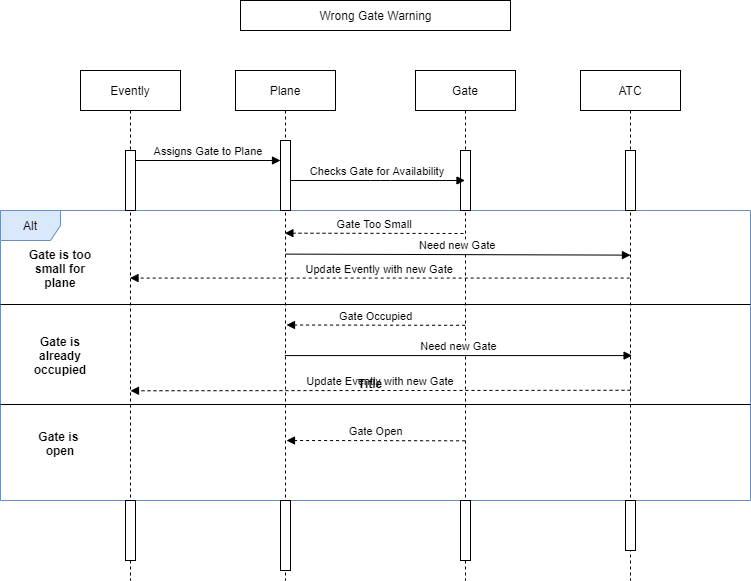

The diagram above was exported from draw.io. Its source (the exported page's mxGraphModel, read from the mxfile embedded in the PNG):
<mxGraphModel dx="1010" dy="619" grid="1" gridSize="10" guides="1" tooltips="1" connect="1" arrows="1" fold="1" page="1" pageScale="1" pageWidth="850" pageHeight="1100" math="0" shadow="0">
  <root>
    <mxCell id="0" />
    <mxCell id="1" parent="0" />
    <mxCell id="zBIcs_NSO3NyJrB0k_9m-9" value="Alt" style="shape=umlFrame;whiteSpace=wrap;html=1;fillColor=#dae8fc;strokeColor=#6c8ebf;" vertex="1" parent="1">
      <mxGeometry x="50" y="270" width="750" height="290" as="geometry" />
    </mxCell>
    <mxCell id="3nuBFxr9cyL0pnOWT2aG-1" value="Plane" style="shape=umlLifeline;perimeter=lifelinePerimeter;container=1;collapsible=0;recursiveResize=0;rounded=0;shadow=0;strokeWidth=1;" parent="1" vertex="1">
      <mxGeometry x="285" y="130" width="100" height="510" as="geometry" />
    </mxCell>
    <mxCell id="3nuBFxr9cyL0pnOWT2aG-2" value="" style="points=[];perimeter=orthogonalPerimeter;rounded=0;shadow=0;strokeWidth=1;" parent="3nuBFxr9cyL0pnOWT2aG-1" vertex="1">
      <mxGeometry x="45" y="70" width="10" height="70" as="geometry" />
    </mxCell>
    <mxCell id="zBIcs_NSO3NyJrB0k_9m-14" value="" style="points=[];perimeter=orthogonalPerimeter;rounded=0;shadow=0;strokeWidth=1;" vertex="1" parent="3nuBFxr9cyL0pnOWT2aG-1">
      <mxGeometry x="45" y="430" width="10" height="70" as="geometry" />
    </mxCell>
    <mxCell id="3nuBFxr9cyL0pnOWT2aG-5" value="Gate" style="shape=umlLifeline;perimeter=lifelinePerimeter;container=1;collapsible=0;recursiveResize=0;rounded=0;shadow=0;strokeWidth=1;" parent="1" vertex="1">
      <mxGeometry x="465" y="130" width="100" height="510" as="geometry" />
    </mxCell>
    <mxCell id="3nuBFxr9cyL0pnOWT2aG-6" value="" style="points=[];perimeter=orthogonalPerimeter;rounded=0;shadow=0;strokeWidth=1;" parent="3nuBFxr9cyL0pnOWT2aG-5" vertex="1">
      <mxGeometry x="45" y="80" width="10" height="60" as="geometry" />
    </mxCell>
    <mxCell id="zBIcs_NSO3NyJrB0k_9m-11" value="" style="points=[];perimeter=orthogonalPerimeter;rounded=0;shadow=0;strokeWidth=1;" vertex="1" parent="3nuBFxr9cyL0pnOWT2aG-5">
      <mxGeometry x="45" y="430" width="10" height="60" as="geometry" />
    </mxCell>
    <mxCell id="zBIcs_NSO3NyJrB0k_9m-2" value="ATC" style="shape=umlLifeline;perimeter=lifelinePerimeter;container=1;collapsible=0;recursiveResize=0;rounded=0;shadow=0;strokeWidth=1;" vertex="1" parent="1">
      <mxGeometry x="630" y="130" width="100" height="510" as="geometry" />
    </mxCell>
    <mxCell id="zBIcs_NSO3NyJrB0k_9m-3" value="" style="points=[];perimeter=orthogonalPerimeter;rounded=0;shadow=0;strokeWidth=1;" vertex="1" parent="zBIcs_NSO3NyJrB0k_9m-2">
      <mxGeometry x="45" y="80" width="10" height="60" as="geometry" />
    </mxCell>
    <mxCell id="zBIcs_NSO3NyJrB0k_9m-10" value="" style="points=[];perimeter=orthogonalPerimeter;rounded=0;shadow=0;strokeWidth=1;" vertex="1" parent="zBIcs_NSO3NyJrB0k_9m-2">
      <mxGeometry x="45" y="430" width="10" height="50" as="geometry" />
    </mxCell>
    <mxCell id="3nuBFxr9cyL0pnOWT2aG-8" value="Checks Gate for Availability" style="verticalAlign=bottom;endArrow=block;shadow=0;strokeWidth=1;" parent="1" source="3nuBFxr9cyL0pnOWT2aG-2" target="3nuBFxr9cyL0pnOWT2aG-5" edge="1">
      <mxGeometry relative="1" as="geometry">
        <mxPoint x="440" y="210" as="sourcePoint" />
        <Array as="points">
          <mxPoint x="430" y="240" />
        </Array>
      </mxGeometry>
    </mxCell>
    <mxCell id="zBIcs_NSO3NyJrB0k_9m-4" value="Wrong Gate Warning" style="html=1;" vertex="1" parent="1">
      <mxGeometry x="290" y="60" width="270" height="30" as="geometry" />
    </mxCell>
    <mxCell id="zBIcs_NSO3NyJrB0k_9m-5" value="Evently" style="shape=umlLifeline;perimeter=lifelinePerimeter;container=1;collapsible=0;recursiveResize=0;rounded=0;shadow=0;strokeWidth=1;" vertex="1" parent="1">
      <mxGeometry x="130" y="130" width="100" height="510" as="geometry" />
    </mxCell>
    <mxCell id="zBIcs_NSO3NyJrB0k_9m-6" value="" style="points=[];perimeter=orthogonalPerimeter;rounded=0;shadow=0;strokeWidth=1;" vertex="1" parent="zBIcs_NSO3NyJrB0k_9m-5">
      <mxGeometry x="45" y="80" width="10" height="60" as="geometry" />
    </mxCell>
    <mxCell id="zBIcs_NSO3NyJrB0k_9m-15" value="" style="points=[];perimeter=orthogonalPerimeter;rounded=0;shadow=0;strokeWidth=1;" vertex="1" parent="zBIcs_NSO3NyJrB0k_9m-5">
      <mxGeometry x="45" y="430" width="10" height="60" as="geometry" />
    </mxCell>
    <mxCell id="zBIcs_NSO3NyJrB0k_9m-7" value="Assigns Gate to Plane" style="verticalAlign=bottom;endArrow=block;entryX=0;entryY=0;shadow=0;strokeWidth=1;" edge="1" parent="1" source="zBIcs_NSO3NyJrB0k_9m-6">
      <mxGeometry relative="1" as="geometry">
        <mxPoint x="190" y="220" as="sourcePoint" />
        <mxPoint x="330" y="220.0000000000001" as="targetPoint" />
      </mxGeometry>
    </mxCell>
    <mxCell id="zBIcs_NSO3NyJrB0k_9m-17" value="Gate Too Small" style="verticalAlign=bottom;endArrow=block;entryX=0.494;entryY=0.319;shadow=0;strokeWidth=1;entryDx=0;entryDy=0;entryPerimeter=0;dashed=1;" edge="1" parent="1" target="3nuBFxr9cyL0pnOWT2aG-1">
      <mxGeometry relative="1" as="geometry">
        <mxPoint x="513" y="293" as="sourcePoint" />
        <mxPoint x="375" y="300.0000000000001" as="targetPoint" />
      </mxGeometry>
    </mxCell>
    <mxCell id="zBIcs_NSO3NyJrB0k_9m-18" value="Need new Gate" style="verticalAlign=bottom;endArrow=block;entryX=0.5;entryY=0.362;shadow=0;strokeWidth=1;entryDx=0;entryDy=0;entryPerimeter=0;exitX=0.502;exitY=0.36;exitDx=0;exitDy=0;exitPerimeter=0;" edge="1" parent="1" source="3nuBFxr9cyL0pnOWT2aG-1" target="zBIcs_NSO3NyJrB0k_9m-2">
      <mxGeometry relative="1" as="geometry">
        <mxPoint x="522" y="312" as="sourcePoint" />
        <mxPoint x="346.79999999999995" y="311.6" as="targetPoint" />
      </mxGeometry>
    </mxCell>
    <mxCell id="zBIcs_NSO3NyJrB0k_9m-19" value="Update Evently with new Gate" style="verticalAlign=bottom;endArrow=block;shadow=0;strokeWidth=1;dashed=1;exitX=0.492;exitY=0.407;exitDx=0;exitDy=0;exitPerimeter=0;" edge="1" parent="1" source="zBIcs_NSO3NyJrB0k_9m-2" target="zBIcs_NSO3NyJrB0k_9m-5">
      <mxGeometry relative="1" as="geometry">
        <mxPoint x="675.2" y="350.4" as="sourcePoint" />
        <mxPoint x="499.99999999999994" y="350" as="targetPoint" />
      </mxGeometry>
    </mxCell>
    <mxCell id="zBIcs_NSO3NyJrB0k_9m-20" value="" style="line;strokeWidth=1;fillColor=none;align=left;verticalAlign=middle;spacingTop=-1;spacingLeft=3;spacingRight=3;rotatable=0;labelPosition=right;points=[];portConstraint=eastwest;" vertex="1" parent="1">
      <mxGeometry x="50" y="360" width="750" height="8" as="geometry" />
    </mxCell>
    <mxCell id="zBIcs_NSO3NyJrB0k_9m-21" value="Gate Occupied" style="verticalAlign=bottom;endArrow=block;entryX=0.494;entryY=0.319;shadow=0;strokeWidth=1;entryDx=0;entryDy=0;entryPerimeter=0;dashed=1;" edge="1" parent="1">
      <mxGeometry relative="1" as="geometry">
        <mxPoint x="514.6" y="384.81" as="sourcePoint" />
        <mxPoint x="336.0000000000001" y="384.50000000000006" as="targetPoint" />
      </mxGeometry>
    </mxCell>
    <mxCell id="zBIcs_NSO3NyJrB0k_9m-22" value="Need new Gate" style="verticalAlign=bottom;endArrow=block;entryX=0.516;entryY=0.559;shadow=0;strokeWidth=1;entryDx=0;entryDy=0;entryPerimeter=0;exitX=0.494;exitY=0.559;exitDx=0;exitDy=0;exitPerimeter=0;" edge="1" parent="1" source="3nuBFxr9cyL0pnOWT2aG-1" target="zBIcs_NSO3NyJrB0k_9m-2">
      <mxGeometry relative="1" as="geometry">
        <mxPoint x="340" y="415" as="sourcePoint" />
        <mxPoint x="674.8000000000001" y="415.51" as="targetPoint" />
      </mxGeometry>
    </mxCell>
    <mxCell id="zBIcs_NSO3NyJrB0k_9m-23" value="Update Evently with new Gate" style="verticalAlign=bottom;endArrow=block;shadow=0;strokeWidth=1;dashed=1;exitX=0.5;exitY=0.627;exitDx=0;exitDy=0;exitPerimeter=0;entryX=0.5;entryY=0.628;entryDx=0;entryDy=0;entryPerimeter=0;" edge="1" parent="1" source="zBIcs_NSO3NyJrB0k_9m-2" target="zBIcs_NSO3NyJrB0k_9m-5">
      <mxGeometry relative="1" as="geometry">
        <mxPoint x="674.7" y="449.99999999999994" as="sourcePoint" />
        <mxPoint x="175" y="449.99999999999994" as="targetPoint" />
      </mxGeometry>
    </mxCell>
    <mxCell id="zBIcs_NSO3NyJrB0k_9m-24" value="" style="line;strokeWidth=1;fillColor=none;align=left;verticalAlign=middle;spacingTop=-1;spacingLeft=3;spacingRight=3;rotatable=0;labelPosition=right;points=[];portConstraint=eastwest;" vertex="1" parent="1">
      <mxGeometry x="50" y="460" width="750" height="8" as="geometry" />
    </mxCell>
    <mxCell id="zBIcs_NSO3NyJrB0k_9m-25" value="Gate Open" style="verticalAlign=bottom;endArrow=block;entryX=0.494;entryY=0.319;shadow=0;strokeWidth=1;entryDx=0;entryDy=0;entryPerimeter=0;dashed=1;" edge="1" parent="1">
      <mxGeometry relative="1" as="geometry">
        <mxPoint x="514.6" y="500.31" as="sourcePoint" />
        <mxPoint x="336.0000000000001" y="500.00000000000006" as="targetPoint" />
      </mxGeometry>
    </mxCell>
    <mxCell id="zBIcs_NSO3NyJrB0k_9m-26" value="Title" style="text;align=center;fontStyle=1;verticalAlign=middle;spacingLeft=3;spacingRight=3;strokeColor=none;rotatable=0;points=[[0,0.5],[1,0.5]];portConstraint=eastwest;" vertex="1" parent="1">
      <mxGeometry x="380" y="430" width="80" height="26" as="geometry" />
    </mxCell>
    <mxCell id="zBIcs_NSO3NyJrB0k_9m-28" value="" style="text;strokeColor=none;fillColor=none;align=left;verticalAlign=middle;spacingTop=-1;spacingLeft=4;spacingRight=4;rotatable=0;labelPosition=right;points=[];portConstraint=eastwest;" vertex="1" parent="1">
      <mxGeometry x="450" y="460" width="20" height="14" as="geometry" />
    </mxCell>
    <mxCell id="zBIcs_NSO3NyJrB0k_9m-29" value="Gate is too &#10;small for &#10;plane" style="text;align=center;fontStyle=1;verticalAlign=middle;spacingLeft=3;spacingRight=3;strokeColor=none;rotatable=0;points=[[0,0.5],[1,0.5]];portConstraint=eastwest;" vertex="1" parent="1">
      <mxGeometry x="70" y="310" width="80" height="36" as="geometry" />
    </mxCell>
    <mxCell id="zBIcs_NSO3NyJrB0k_9m-30" value="Gate is &#10;already &#10;occupied" style="text;align=center;fontStyle=1;verticalAlign=middle;spacingLeft=3;spacingRight=3;strokeColor=none;rotatable=0;points=[[0,0.5],[1,0.5]];portConstraint=eastwest;" vertex="1" parent="1">
      <mxGeometry x="70" y="390" width="80" height="50" as="geometry" />
    </mxCell>
    <mxCell id="zBIcs_NSO3NyJrB0k_9m-31" value="Gate is &#10;open" style="text;align=center;fontStyle=1;verticalAlign=middle;spacingLeft=3;spacingRight=3;strokeColor=none;rotatable=0;points=[[0,0.5],[1,0.5]];portConstraint=eastwest;" vertex="1" parent="1">
      <mxGeometry x="70" y="490" width="80" height="26" as="geometry" />
    </mxCell>
  </root>
</mxGraphModel>